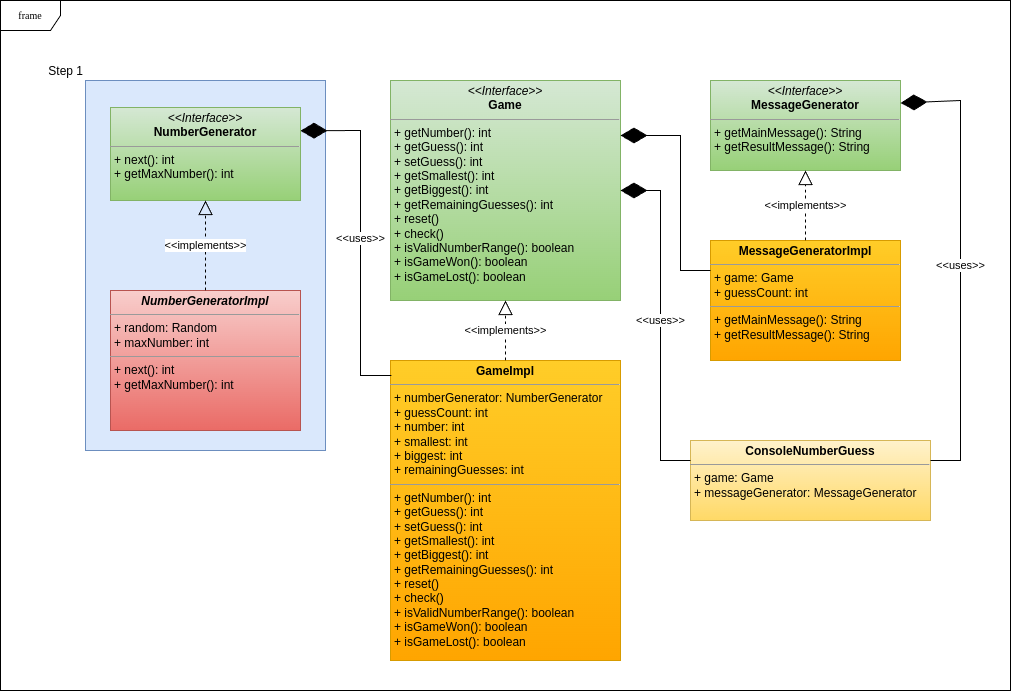

The diagram above was exported from draw.io. Its source (the exported page's mxGraphModel, read from the mxfile embedded in the PNG):
<mxGraphModel dx="1914" dy="2218" grid="1" gridSize="10" guides="1" tooltips="1" connect="1" arrows="1" fold="1" page="1" pageScale="1" pageWidth="850" pageHeight="1100" background="none" math="0" shadow="0">
  <root>
    <mxCell id="0" />
    <mxCell id="1" parent="0" />
    <mxCell id="JD_d-dHAg5x1oASkx8Ph-7" value="Step 1" style="rounded=0;whiteSpace=wrap;html=1;fillColor=#dae8fc;strokeColor=#6c8ebf;align=right;labelPosition=left;verticalLabelPosition=top;verticalAlign=bottom;" vertex="1" parent="1">
      <mxGeometry x="35" y="60" width="240" height="370" as="geometry" />
    </mxCell>
    <mxCell id="17acba5748e5396b-1" value="frame" style="shape=umlFrame;whiteSpace=wrap;html=1;rounded=0;shadow=0;comic=0;labelBackgroundColor=none;strokeWidth=1;fontFamily=Verdana;fontSize=10;align=center;" parent="1" vertex="1">
      <mxGeometry x="-50" y="-20" width="1010" height="690" as="geometry" />
    </mxCell>
    <mxCell id="5d2195bd80daf111-9" value="&lt;p style=&quot;margin:0px;margin-top:4px;text-align:center;&quot;&gt;&lt;i&gt;&amp;lt;&amp;lt;Interface&amp;gt;&amp;gt;&lt;/i&gt;&lt;br&gt;&lt;b&gt;MessageGenerator&lt;/b&gt;&lt;/p&gt;&lt;hr size=&quot;1&quot;&gt;&lt;p style=&quot;margin:0px;margin-left:4px;&quot;&gt;+ getMainMessage(): String&lt;br&gt;+ getResultMessage(): String&lt;/p&gt;" style="verticalAlign=top;align=left;overflow=fill;fontSize=12;fontFamily=Helvetica;html=1;rounded=0;shadow=0;comic=0;labelBackgroundColor=none;strokeWidth=1;fillColor=#d5e8d4;strokeColor=#82b366;gradientColor=#97d077;" parent="1" vertex="1">
      <mxGeometry x="660" y="60" width="190" height="90" as="geometry" />
    </mxCell>
    <mxCell id="5d2195bd80daf111-11" value="&lt;p style=&quot;margin:0px;margin-top:4px;text-align:center;&quot;&gt;&lt;b&gt;ConsoleNumberGuess&lt;/b&gt;&lt;/p&gt;&lt;hr size=&quot;1&quot;&gt;&lt;p style=&quot;margin:0px;margin-left:4px;&quot;&gt;+ game: Game&lt;br&gt;+ messageGenerator: MessageGenerator&lt;/p&gt;" style="verticalAlign=top;align=left;overflow=fill;fontSize=12;fontFamily=Helvetica;html=1;rounded=0;shadow=0;comic=0;labelBackgroundColor=none;strokeWidth=1;fillColor=#fff2cc;gradientColor=#ffd966;strokeColor=#d6b656;" parent="1" vertex="1">
      <mxGeometry x="640" y="420" width="240" height="80" as="geometry" />
    </mxCell>
    <mxCell id="5d2195bd80daf111-12" value="&lt;p style=&quot;margin:0px;margin-top:4px;text-align:center;&quot;&gt;&lt;b&gt;MessageGeneratorImpl&lt;/b&gt;&lt;/p&gt;&lt;hr size=&quot;1&quot;&gt;&lt;p style=&quot;margin:0px;margin-left:4px;&quot;&gt;+ game: Game&lt;br&gt;+ guessCount: int&lt;/p&gt;&lt;hr size=&quot;1&quot;&gt;&lt;p style=&quot;margin:0px;margin-left:4px;&quot;&gt;+ getMainMessage(): String&lt;br&gt;+ getResultMessage(): String&lt;/p&gt;" style="verticalAlign=top;align=left;overflow=fill;fontSize=12;fontFamily=Helvetica;html=1;rounded=0;shadow=0;comic=0;labelBackgroundColor=none;strokeWidth=1;fillColor=#ffcd28;gradientColor=#ffa500;strokeColor=#d79b00;" parent="1" vertex="1">
      <mxGeometry x="660" y="220" width="190" height="120" as="geometry" />
    </mxCell>
    <mxCell id="5d2195bd80daf111-15" value="&lt;p style=&quot;margin:0px;margin-top:4px;text-align:center;&quot;&gt;&lt;b&gt;GameImpl&lt;/b&gt;&lt;/p&gt;&lt;hr size=&quot;1&quot;&gt;&lt;p style=&quot;margin:0px;margin-left:4px;&quot;&gt;+ numberGenerator: NumberGenerator&lt;/p&gt;&lt;p style=&quot;margin:0px;margin-left:4px;&quot;&gt;+ guessCount: int&lt;/p&gt;&lt;p style=&quot;margin:0px;margin-left:4px;&quot;&gt;+ number: int&lt;/p&gt;&lt;p style=&quot;margin:0px;margin-left:4px;&quot;&gt;+ smallest: int&lt;/p&gt;&lt;p style=&quot;margin:0px;margin-left:4px;&quot;&gt;+ biggest: int&lt;/p&gt;&lt;p style=&quot;margin:0px;margin-left:4px;&quot;&gt;+ remainingGuesses: int&lt;/p&gt;&lt;hr size=&quot;1&quot;&gt;&lt;p style=&quot;margin: 0px 0px 0px 4px;&quot;&gt;+ getNumber(): int&lt;br&gt;&lt;/p&gt;&lt;p style=&quot;margin: 0px 0px 0px 4px;&quot;&gt;+ getGuess(): int&lt;/p&gt;&lt;p style=&quot;margin: 0px 0px 0px 4px;&quot;&gt;+ setGuess(): int&lt;/p&gt;&lt;p style=&quot;margin: 0px 0px 0px 4px;&quot;&gt;+ getSmallest(): int&lt;/p&gt;&lt;p style=&quot;margin: 0px 0px 0px 4px;&quot;&gt;+ getBiggest(): int&lt;/p&gt;&lt;p style=&quot;margin: 0px 0px 0px 4px;&quot;&gt;+ getRemainingGuesses(): int&lt;/p&gt;&lt;p style=&quot;margin: 0px 0px 0px 4px;&quot;&gt;+ reset()&lt;/p&gt;&lt;p style=&quot;margin: 0px 0px 0px 4px;&quot;&gt;+ check()&lt;/p&gt;&lt;p style=&quot;margin: 0px 0px 0px 4px;&quot;&gt;+ isValidNumberRange(): boolean&lt;/p&gt;&lt;p style=&quot;margin: 0px 0px 0px 4px;&quot;&gt;+ isGameWon(): boolean&lt;/p&gt;&lt;p style=&quot;margin: 0px 0px 0px 4px;&quot;&gt;+ isGameLost(): boolean&lt;/p&gt;" style="verticalAlign=top;align=left;overflow=fill;fontSize=12;fontFamily=Helvetica;html=1;rounded=0;shadow=0;comic=0;labelBackgroundColor=none;strokeWidth=1;fillColor=#ffcd28;strokeColor=#d79b00;gradientColor=#ffa500;" parent="1" vertex="1">
      <mxGeometry x="340" y="340" width="230" height="300" as="geometry" />
    </mxCell>
    <mxCell id="5d2195bd80daf111-18" value="&lt;p style=&quot;margin:0px;margin-top:4px;text-align:center;&quot;&gt;&lt;i&gt;&amp;lt;&amp;lt;Interface&amp;gt;&amp;gt;&lt;/i&gt;&lt;br&gt;&lt;b&gt;NumberGenerator&lt;/b&gt;&lt;/p&gt;&lt;hr size=&quot;1&quot;&gt;&lt;p style=&quot;margin:0px;margin-left:4px;&quot;&gt;+ next(): int&lt;br&gt;+ getMaxNumber(): int&lt;/p&gt;&lt;p style=&quot;margin:0px;margin-left:4px;&quot;&gt;&lt;br&gt;&lt;/p&gt;" style="verticalAlign=top;align=left;overflow=fill;fontSize=12;fontFamily=Helvetica;html=1;rounded=0;shadow=0;comic=0;labelBackgroundColor=none;strokeWidth=1;fillColor=#d5e8d4;strokeColor=#82b366;gradientColor=#97d077;" parent="1" vertex="1">
      <mxGeometry x="60" y="87" width="190" height="93" as="geometry" />
    </mxCell>
    <mxCell id="5d2195bd80daf111-19" value="&lt;p style=&quot;margin:0px;margin-top:4px;text-align:center;&quot;&gt;&lt;i&gt;&lt;b&gt;NumberGeneratorImpl&lt;/b&gt;&lt;/i&gt;&lt;/p&gt;&lt;hr size=&quot;1&quot;&gt;&lt;p style=&quot;margin:0px;margin-left:4px;&quot;&gt;+ random: Random&lt;/p&gt;&lt;p style=&quot;margin:0px;margin-left:4px;&quot;&gt;+ maxNumber: int&lt;/p&gt;&lt;hr size=&quot;1&quot;&gt;&lt;p style=&quot;margin:0px;margin-left:4px;&quot;&gt;+ next(): int&lt;br&gt;+ getMaxNumber(): int&lt;/p&gt;" style="verticalAlign=top;align=left;overflow=fill;fontSize=12;fontFamily=Helvetica;html=1;rounded=0;shadow=0;comic=0;labelBackgroundColor=none;strokeWidth=1;fillColor=#f8cecc;strokeColor=#b85450;gradientColor=#ea6b66;" parent="1" vertex="1">
      <mxGeometry x="60" y="270" width="190" height="140" as="geometry" />
    </mxCell>
    <mxCell id="5d2195bd80daf111-20" value="&lt;p style=&quot;margin:0px;margin-top:4px;text-align:center;&quot;&gt;&lt;i&gt;&amp;lt;&amp;lt;Interface&amp;gt;&amp;gt;&lt;/i&gt;&lt;br&gt;&lt;b&gt;Game&lt;/b&gt;&lt;/p&gt;&lt;hr size=&quot;1&quot;&gt;&lt;p style=&quot;margin:0px;margin-left:4px;&quot;&gt;+ getNumber(): int&lt;br&gt;&lt;/p&gt;&lt;p style=&quot;margin:0px;margin-left:4px;&quot;&gt;+ getGuess(): int&lt;/p&gt;&lt;p style=&quot;margin:0px;margin-left:4px;&quot;&gt;+ setGuess(): int&lt;/p&gt;&lt;p style=&quot;margin:0px;margin-left:4px;&quot;&gt;+ getSmallest(): int&lt;/p&gt;&lt;p style=&quot;margin:0px;margin-left:4px;&quot;&gt;+ getBiggest(): int&lt;/p&gt;&lt;p style=&quot;margin:0px;margin-left:4px;&quot;&gt;+ getRemainingGuesses(): int&lt;/p&gt;&lt;p style=&quot;margin:0px;margin-left:4px;&quot;&gt;+ reset()&lt;/p&gt;&lt;p style=&quot;margin:0px;margin-left:4px;&quot;&gt;+ check()&lt;/p&gt;&lt;p style=&quot;margin:0px;margin-left:4px;&quot;&gt;+ isValidNumberRange(): boolean&lt;/p&gt;&lt;p style=&quot;margin:0px;margin-left:4px;&quot;&gt;+ isGameWon(): boolean&lt;/p&gt;&lt;p style=&quot;margin:0px;margin-left:4px;&quot;&gt;+ isGameLost(): boolean&lt;/p&gt;&lt;p style=&quot;margin:0px;margin-left:4px;&quot;&gt;&lt;br&gt;&lt;/p&gt;" style="verticalAlign=top;align=left;overflow=fill;fontSize=12;fontFamily=Helvetica;html=1;rounded=0;shadow=0;comic=0;labelBackgroundColor=none;strokeWidth=1;fillColor=#d5e8d4;strokeColor=#82b366;gradientColor=#97d077;" parent="1" vertex="1">
      <mxGeometry x="340" y="60" width="230" height="220" as="geometry" />
    </mxCell>
    <mxCell id="JD_d-dHAg5x1oASkx8Ph-5" value="&amp;lt;&amp;lt;implements&amp;gt;&amp;gt;" style="endArrow=block;dashed=1;endFill=0;endSize=12;html=1;rounded=0;entryX=0.5;entryY=1;entryDx=0;entryDy=0;exitX=0.5;exitY=0;exitDx=0;exitDy=0;" edge="1" parent="1" source="5d2195bd80daf111-19" target="5d2195bd80daf111-18">
      <mxGeometry width="160" relative="1" as="geometry">
        <mxPoint x="340" y="401" as="sourcePoint" />
        <mxPoint x="500" y="401" as="targetPoint" />
      </mxGeometry>
    </mxCell>
    <mxCell id="JD_d-dHAg5x1oASkx8Ph-8" value="&amp;lt;&amp;lt;implements&amp;gt;&amp;gt;" style="endArrow=block;dashed=1;endFill=0;endSize=12;html=1;rounded=0;entryX=0.5;entryY=1;entryDx=0;entryDy=0;exitX=0.5;exitY=0;exitDx=0;exitDy=0;" edge="1" parent="1" source="5d2195bd80daf111-15" target="5d2195bd80daf111-20">
      <mxGeometry width="160" relative="1" as="geometry">
        <mxPoint x="300" y="500" as="sourcePoint" />
        <mxPoint x="300" y="410" as="targetPoint" />
      </mxGeometry>
    </mxCell>
    <mxCell id="JD_d-dHAg5x1oASkx8Ph-9" value="&amp;lt;&amp;lt;uses&amp;gt;&amp;gt;" style="endArrow=diamondThin;endFill=1;endSize=24;html=1;rounded=0;entryX=1;entryY=0.25;entryDx=0;entryDy=0;exitX=0.004;exitY=0.05;exitDx=0;exitDy=0;exitPerimeter=0;" edge="1" parent="1" source="5d2195bd80daf111-15" target="5d2195bd80daf111-18">
      <mxGeometry width="160" relative="1" as="geometry">
        <mxPoint x="340" y="450" as="sourcePoint" />
        <mxPoint x="500" y="450" as="targetPoint" />
        <Array as="points">
          <mxPoint x="310" y="355" />
          <mxPoint x="310" y="110" />
        </Array>
      </mxGeometry>
    </mxCell>
    <mxCell id="JD_d-dHAg5x1oASkx8Ph-12" value="&amp;lt;&amp;lt;implements&amp;gt;&amp;gt;" style="endArrow=block;dashed=1;endFill=0;endSize=12;html=1;rounded=0;entryX=0.5;entryY=1;entryDx=0;entryDy=0;exitX=0.5;exitY=0;exitDx=0;exitDy=0;" edge="1" parent="1" source="5d2195bd80daf111-12" target="5d2195bd80daf111-9">
      <mxGeometry width="160" relative="1" as="geometry">
        <mxPoint x="840" y="220" as="sourcePoint" />
        <mxPoint x="840" y="160" as="targetPoint" />
      </mxGeometry>
    </mxCell>
    <mxCell id="JD_d-dHAg5x1oASkx8Ph-13" value="" style="endArrow=diamondThin;endFill=1;endSize=24;html=1;rounded=0;entryX=1;entryY=0.25;entryDx=0;entryDy=0;exitX=0;exitY=0.25;exitDx=0;exitDy=0;" edge="1" parent="1" source="5d2195bd80daf111-12" target="5d2195bd80daf111-20">
      <mxGeometry width="160" relative="1" as="geometry">
        <mxPoint x="351" y="365" as="sourcePoint" />
        <mxPoint x="260" y="120" as="targetPoint" />
        <Array as="points">
          <mxPoint x="630" y="250" />
          <mxPoint x="630" y="115" />
        </Array>
      </mxGeometry>
    </mxCell>
    <mxCell id="JD_d-dHAg5x1oASkx8Ph-14" value="&amp;lt;&amp;lt;uses&amp;gt;&amp;gt;" style="endArrow=diamondThin;endFill=1;endSize=24;html=1;rounded=0;entryX=1;entryY=0.5;entryDx=0;entryDy=0;exitX=0;exitY=0.25;exitDx=0;exitDy=0;" edge="1" parent="1" source="5d2195bd80daf111-11" target="5d2195bd80daf111-20">
      <mxGeometry width="160" relative="1" as="geometry">
        <mxPoint x="670" y="260" as="sourcePoint" />
        <mxPoint x="580" y="125" as="targetPoint" />
        <Array as="points">
          <mxPoint x="610" y="440" />
          <mxPoint x="610" y="170" />
        </Array>
      </mxGeometry>
    </mxCell>
    <mxCell id="JD_d-dHAg5x1oASkx8Ph-15" value="&amp;lt;&amp;lt;uses&amp;gt;&amp;gt;" style="endArrow=diamondThin;endFill=1;endSize=24;html=1;rounded=0;entryX=1;entryY=0.25;entryDx=0;entryDy=0;exitX=1;exitY=0.25;exitDx=0;exitDy=0;" edge="1" parent="1" source="5d2195bd80daf111-11" target="5d2195bd80daf111-9">
      <mxGeometry width="160" relative="1" as="geometry">
        <mxPoint x="650" y="450" as="sourcePoint" />
        <mxPoint x="580" y="180" as="targetPoint" />
        <Array as="points">
          <mxPoint x="910" y="440" />
          <mxPoint x="910" y="80" />
        </Array>
      </mxGeometry>
    </mxCell>
  </root>
</mxGraphModel>